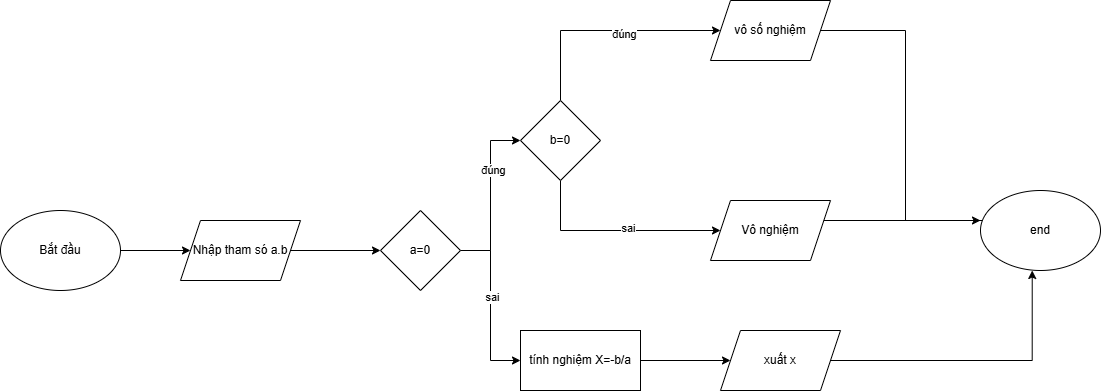

The diagram above was exported from draw.io. Its source (the exported page's mxGraphModel, read from the mxfile embedded in the PNG):
<mxGraphModel dx="645" dy="763" grid="1" gridSize="10" guides="1" tooltips="1" connect="1" arrows="1" fold="1" page="1" pageScale="1" pageWidth="1100" pageHeight="850" math="0" shadow="0">
  <root>
    <mxCell id="0" />
    <mxCell id="1" parent="0" />
    <mxCell id="u8qDH-2psw_4pBMYIs4H-11" value="" style="edgeStyle=orthogonalEdgeStyle;rounded=0;orthogonalLoop=1;jettySize=auto;html=1;" edge="1" parent="1" source="u8qDH-2psw_4pBMYIs4H-1" target="u8qDH-2psw_4pBMYIs4H-2">
      <mxGeometry relative="1" as="geometry" />
    </mxCell>
    <mxCell id="u8qDH-2psw_4pBMYIs4H-1" value="Bắt đầu" style="ellipse;whiteSpace=wrap;html=1;" vertex="1" parent="1">
      <mxGeometry y="230" width="120" height="80" as="geometry" />
    </mxCell>
    <mxCell id="u8qDH-2psw_4pBMYIs4H-12" value="" style="edgeStyle=orthogonalEdgeStyle;rounded=0;orthogonalLoop=1;jettySize=auto;html=1;" edge="1" parent="1" source="u8qDH-2psw_4pBMYIs4H-2" target="u8qDH-2psw_4pBMYIs4H-3">
      <mxGeometry relative="1" as="geometry" />
    </mxCell>
    <mxCell id="u8qDH-2psw_4pBMYIs4H-2" value="Nhập tham só a.b" style="shape=parallelogram;perimeter=parallelogramPerimeter;whiteSpace=wrap;html=1;fixedSize=1;" vertex="1" parent="1">
      <mxGeometry x="180" y="240" width="120" height="60" as="geometry" />
    </mxCell>
    <mxCell id="u8qDH-2psw_4pBMYIs4H-13" style="edgeStyle=orthogonalEdgeStyle;rounded=0;orthogonalLoop=1;jettySize=auto;html=1;entryX=0;entryY=0.5;entryDx=0;entryDy=0;" edge="1" parent="1" source="u8qDH-2psw_4pBMYIs4H-3" target="u8qDH-2psw_4pBMYIs4H-5">
      <mxGeometry relative="1" as="geometry" />
    </mxCell>
    <mxCell id="u8qDH-2psw_4pBMYIs4H-25" value="đúng" style="edgeLabel;html=1;align=center;verticalAlign=middle;resizable=0;points=[];" vertex="1" connectable="0" parent="u8qDH-2psw_4pBMYIs4H-13">
      <mxGeometry x="0.3098" y="-2" relative="1" as="geometry">
        <mxPoint as="offset" />
      </mxGeometry>
    </mxCell>
    <mxCell id="u8qDH-2psw_4pBMYIs4H-14" style="edgeStyle=orthogonalEdgeStyle;rounded=0;orthogonalLoop=1;jettySize=auto;html=1;entryX=0;entryY=0.5;entryDx=0;entryDy=0;" edge="1" parent="1" source="u8qDH-2psw_4pBMYIs4H-3" target="u8qDH-2psw_4pBMYIs4H-8">
      <mxGeometry relative="1" as="geometry" />
    </mxCell>
    <mxCell id="u8qDH-2psw_4pBMYIs4H-26" value="sai" style="edgeLabel;html=1;align=center;verticalAlign=middle;resizable=0;points=[];" vertex="1" connectable="0" parent="u8qDH-2psw_4pBMYIs4H-14">
      <mxGeometry x="-0.1098" y="1" relative="1" as="geometry">
        <mxPoint as="offset" />
      </mxGeometry>
    </mxCell>
    <mxCell id="u8qDH-2psw_4pBMYIs4H-3" value="a=0" style="rhombus;whiteSpace=wrap;html=1;" vertex="1" parent="1">
      <mxGeometry x="380" y="230" width="80" height="80" as="geometry" />
    </mxCell>
    <mxCell id="u8qDH-2psw_4pBMYIs4H-4" value="vô số nghiệm" style="shape=parallelogram;perimeter=parallelogramPerimeter;whiteSpace=wrap;html=1;fixedSize=1;" vertex="1" parent="1">
      <mxGeometry x="710" y="20" width="120" height="60" as="geometry" />
    </mxCell>
    <mxCell id="u8qDH-2psw_4pBMYIs4H-17" style="edgeStyle=orthogonalEdgeStyle;rounded=0;orthogonalLoop=1;jettySize=auto;html=1;" edge="1" parent="1" source="u8qDH-2psw_4pBMYIs4H-5" target="u8qDH-2psw_4pBMYIs4H-4">
      <mxGeometry relative="1" as="geometry">
        <Array as="points">
          <mxPoint x="560" y="50" />
        </Array>
      </mxGeometry>
    </mxCell>
    <mxCell id="u8qDH-2psw_4pBMYIs4H-23" value="đúng" style="edgeLabel;html=1;align=center;verticalAlign=middle;resizable=0;points=[];" vertex="1" connectable="0" parent="u8qDH-2psw_4pBMYIs4H-17">
      <mxGeometry x="0.1565" y="-3" relative="1" as="geometry">
        <mxPoint as="offset" />
      </mxGeometry>
    </mxCell>
    <mxCell id="u8qDH-2psw_4pBMYIs4H-18" style="edgeStyle=orthogonalEdgeStyle;rounded=0;orthogonalLoop=1;jettySize=auto;html=1;" edge="1" parent="1" source="u8qDH-2psw_4pBMYIs4H-5" target="u8qDH-2psw_4pBMYIs4H-6">
      <mxGeometry relative="1" as="geometry">
        <Array as="points">
          <mxPoint x="560" y="250" />
        </Array>
      </mxGeometry>
    </mxCell>
    <mxCell id="u8qDH-2psw_4pBMYIs4H-24" value="sai" style="edgeLabel;html=1;align=center;verticalAlign=middle;resizable=0;points=[];" vertex="1" connectable="0" parent="u8qDH-2psw_4pBMYIs4H-18">
      <mxGeometry x="0.1143" y="3" relative="1" as="geometry">
        <mxPoint as="offset" />
      </mxGeometry>
    </mxCell>
    <mxCell id="u8qDH-2psw_4pBMYIs4H-5" value="b=0" style="rhombus;whiteSpace=wrap;html=1;" vertex="1" parent="1">
      <mxGeometry x="520" y="120" width="80" height="80" as="geometry" />
    </mxCell>
    <mxCell id="u8qDH-2psw_4pBMYIs4H-21" style="edgeStyle=orthogonalEdgeStyle;rounded=0;orthogonalLoop=1;jettySize=auto;html=1;entryX=0;entryY=0.5;entryDx=0;entryDy=0;" edge="1" parent="1" target="u8qDH-2psw_4pBMYIs4H-10">
      <mxGeometry relative="1" as="geometry">
        <mxPoint x="820" y="240" as="sourcePoint" />
        <Array as="points">
          <mxPoint x="990" y="240" />
        </Array>
      </mxGeometry>
    </mxCell>
    <mxCell id="u8qDH-2psw_4pBMYIs4H-6" value="Vô nghiệm" style="shape=parallelogram;perimeter=parallelogramPerimeter;whiteSpace=wrap;html=1;fixedSize=1;" vertex="1" parent="1">
      <mxGeometry x="710" y="220" width="120" height="60" as="geometry" />
    </mxCell>
    <mxCell id="u8qDH-2psw_4pBMYIs4H-19" value="" style="edgeStyle=orthogonalEdgeStyle;rounded=0;orthogonalLoop=1;jettySize=auto;html=1;" edge="1" parent="1" source="u8qDH-2psw_4pBMYIs4H-8" target="u8qDH-2psw_4pBMYIs4H-9">
      <mxGeometry relative="1" as="geometry" />
    </mxCell>
    <mxCell id="u8qDH-2psw_4pBMYIs4H-8" value="tính nghiệm X=-b/a" style="rounded=0;whiteSpace=wrap;html=1;" vertex="1" parent="1">
      <mxGeometry x="520" y="350" width="120" height="60" as="geometry" />
    </mxCell>
    <mxCell id="u8qDH-2psw_4pBMYIs4H-9" value="xuất x" style="shape=parallelogram;perimeter=parallelogramPerimeter;whiteSpace=wrap;html=1;fixedSize=1;" vertex="1" parent="1">
      <mxGeometry x="720" y="350" width="120" height="60" as="geometry" />
    </mxCell>
    <mxCell id="u8qDH-2psw_4pBMYIs4H-10" value="end" style="ellipse;whiteSpace=wrap;html=1;" vertex="1" parent="1">
      <mxGeometry x="980" y="210" width="120" height="80" as="geometry" />
    </mxCell>
    <mxCell id="u8qDH-2psw_4pBMYIs4H-20" style="edgeStyle=orthogonalEdgeStyle;rounded=0;orthogonalLoop=1;jettySize=auto;html=1;entryX=0;entryY=0.375;entryDx=0;entryDy=0;entryPerimeter=0;" edge="1" parent="1" source="u8qDH-2psw_4pBMYIs4H-4" target="u8qDH-2psw_4pBMYIs4H-10">
      <mxGeometry relative="1" as="geometry" />
    </mxCell>
    <mxCell id="u8qDH-2psw_4pBMYIs4H-22" style="edgeStyle=orthogonalEdgeStyle;rounded=0;orthogonalLoop=1;jettySize=auto;html=1;entryX=0.431;entryY=1;entryDx=0;entryDy=0;entryPerimeter=0;" edge="1" parent="1" source="u8qDH-2psw_4pBMYIs4H-9" target="u8qDH-2psw_4pBMYIs4H-10">
      <mxGeometry relative="1" as="geometry" />
    </mxCell>
  </root>
</mxGraphModel>